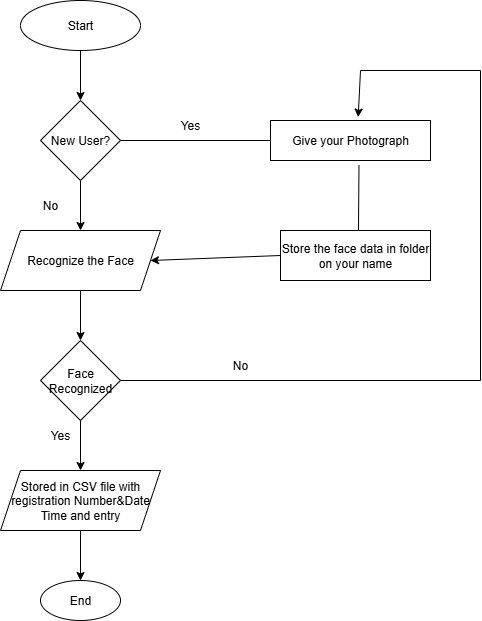

The diagram above was exported from draw.io. Its source (the exported page's mxGraphModel, read from the mxfile embedded in the PNG):
<mxGraphModel dx="1004" dy="610" grid="1" gridSize="10" guides="1" tooltips="1" connect="1" arrows="1" fold="1" page="1" pageScale="1" pageWidth="850" pageHeight="1100" math="0" shadow="0">
  <root>
    <mxCell id="0" />
    <mxCell id="1" parent="0" />
    <mxCell id="_2UxXfGrhu4JVxSJIIuN-3" value="" style="edgeStyle=orthogonalEdgeStyle;rounded=0;orthogonalLoop=1;jettySize=auto;html=1;" edge="1" parent="1" source="_2UxXfGrhu4JVxSJIIuN-1" target="_2UxXfGrhu4JVxSJIIuN-2">
      <mxGeometry relative="1" as="geometry" />
    </mxCell>
    <mxCell id="_2UxXfGrhu4JVxSJIIuN-1" value="Start" style="ellipse;whiteSpace=wrap;html=1;" vertex="1" parent="1">
      <mxGeometry x="340" y="30" width="120" height="50" as="geometry" />
    </mxCell>
    <mxCell id="_2UxXfGrhu4JVxSJIIuN-5" value="" style="edgeStyle=orthogonalEdgeStyle;rounded=0;orthogonalLoop=1;jettySize=auto;html=1;" edge="1" parent="1" source="_2UxXfGrhu4JVxSJIIuN-2" target="_2UxXfGrhu4JVxSJIIuN-4">
      <mxGeometry relative="1" as="geometry" />
    </mxCell>
    <mxCell id="_2UxXfGrhu4JVxSJIIuN-2" value="New User?" style="rhombus;whiteSpace=wrap;html=1;" vertex="1" parent="1">
      <mxGeometry x="360" y="130" width="80" height="80" as="geometry" />
    </mxCell>
    <mxCell id="_2UxXfGrhu4JVxSJIIuN-7" value="" style="edgeStyle=orthogonalEdgeStyle;rounded=0;orthogonalLoop=1;jettySize=auto;html=1;" edge="1" parent="1" source="_2UxXfGrhu4JVxSJIIuN-4" target="_2UxXfGrhu4JVxSJIIuN-6">
      <mxGeometry relative="1" as="geometry" />
    </mxCell>
    <mxCell id="_2UxXfGrhu4JVxSJIIuN-4" value="Recognize the Face" style="shape=parallelogram;perimeter=parallelogramPerimeter;whiteSpace=wrap;html=1;fixedSize=1;" vertex="1" parent="1">
      <mxGeometry x="320" y="260" width="160" height="60" as="geometry" />
    </mxCell>
    <mxCell id="_2UxXfGrhu4JVxSJIIuN-9" value="" style="edgeStyle=orthogonalEdgeStyle;rounded=0;orthogonalLoop=1;jettySize=auto;html=1;" edge="1" parent="1" source="_2UxXfGrhu4JVxSJIIuN-6" target="_2UxXfGrhu4JVxSJIIuN-8">
      <mxGeometry relative="1" as="geometry" />
    </mxCell>
    <mxCell id="_2UxXfGrhu4JVxSJIIuN-6" value="Face Recognized" style="rhombus;whiteSpace=wrap;html=1;" vertex="1" parent="1">
      <mxGeometry x="360" y="370" width="80" height="80" as="geometry" />
    </mxCell>
    <mxCell id="_2UxXfGrhu4JVxSJIIuN-11" value="" style="edgeStyle=orthogonalEdgeStyle;rounded=0;orthogonalLoop=1;jettySize=auto;html=1;" edge="1" parent="1" source="_2UxXfGrhu4JVxSJIIuN-8" target="_2UxXfGrhu4JVxSJIIuN-10">
      <mxGeometry relative="1" as="geometry" />
    </mxCell>
    <mxCell id="_2UxXfGrhu4JVxSJIIuN-8" value="Stored in CSV file with registration Number&amp;amp;Date Time and entry" style="shape=parallelogram;perimeter=parallelogramPerimeter;whiteSpace=wrap;html=1;fixedSize=1;" vertex="1" parent="1">
      <mxGeometry x="320" y="500" width="160" height="60" as="geometry" />
    </mxCell>
    <mxCell id="_2UxXfGrhu4JVxSJIIuN-10" value="End" style="ellipse;whiteSpace=wrap;html=1;" vertex="1" parent="1">
      <mxGeometry x="360" y="610" width="80" height="40" as="geometry" />
    </mxCell>
    <mxCell id="_2UxXfGrhu4JVxSJIIuN-12" value="Give your Photograph" style="rounded=0;whiteSpace=wrap;html=1;" vertex="1" parent="1">
      <mxGeometry x="590" y="150" width="160" height="40" as="geometry" />
    </mxCell>
    <mxCell id="_2UxXfGrhu4JVxSJIIuN-13" value="Store the face data in folder on your name" style="rounded=0;whiteSpace=wrap;html=1;" vertex="1" parent="1">
      <mxGeometry x="600" y="260" width="150" height="50" as="geometry" />
    </mxCell>
    <mxCell id="_2UxXfGrhu4JVxSJIIuN-15" value="" style="endArrow=none;html=1;rounded=0;exitX=1;exitY=0.5;exitDx=0;exitDy=0;entryX=0;entryY=0.5;entryDx=0;entryDy=0;" edge="1" parent="1" source="_2UxXfGrhu4JVxSJIIuN-2" target="_2UxXfGrhu4JVxSJIIuN-12">
      <mxGeometry width="50" height="50" relative="1" as="geometry">
        <mxPoint x="480" y="180" as="sourcePoint" />
        <mxPoint x="530" y="130" as="targetPoint" />
      </mxGeometry>
    </mxCell>
    <mxCell id="_2UxXfGrhu4JVxSJIIuN-16" value="" style="endArrow=classic;html=1;rounded=0;entryX=1;entryY=0.5;entryDx=0;entryDy=0;exitX=0;exitY=0.5;exitDx=0;exitDy=0;" edge="1" parent="1" source="_2UxXfGrhu4JVxSJIIuN-13" target="_2UxXfGrhu4JVxSJIIuN-4">
      <mxGeometry width="50" height="50" relative="1" as="geometry">
        <mxPoint x="530" y="400" as="sourcePoint" />
        <mxPoint x="520" y="290" as="targetPoint" />
      </mxGeometry>
    </mxCell>
    <mxCell id="_2UxXfGrhu4JVxSJIIuN-17" value="" style="endArrow=none;html=1;rounded=0;entryX=0.553;entryY=1.115;entryDx=0;entryDy=0;entryPerimeter=0;" edge="1" parent="1" target="_2UxXfGrhu4JVxSJIIuN-12">
      <mxGeometry width="50" height="50" relative="1" as="geometry">
        <mxPoint x="678" y="260" as="sourcePoint" />
        <mxPoint x="680" y="200" as="targetPoint" />
      </mxGeometry>
    </mxCell>
    <mxCell id="_2UxXfGrhu4JVxSJIIuN-18" value="" style="endArrow=none;html=1;rounded=0;exitX=1;exitY=0.5;exitDx=0;exitDy=0;" edge="1" parent="1" source="_2UxXfGrhu4JVxSJIIuN-6">
      <mxGeometry width="50" height="50" relative="1" as="geometry">
        <mxPoint x="510" y="430" as="sourcePoint" />
        <mxPoint x="800" y="410" as="targetPoint" />
      </mxGeometry>
    </mxCell>
    <mxCell id="_2UxXfGrhu4JVxSJIIuN-20" value="" style="endArrow=none;html=1;rounded=0;" edge="1" parent="1">
      <mxGeometry width="50" height="50" relative="1" as="geometry">
        <mxPoint x="800" y="410" as="sourcePoint" />
        <mxPoint x="800" y="100" as="targetPoint" />
      </mxGeometry>
    </mxCell>
    <mxCell id="_2UxXfGrhu4JVxSJIIuN-21" value="" style="endArrow=none;html=1;rounded=0;" edge="1" parent="1">
      <mxGeometry width="50" height="50" relative="1" as="geometry">
        <mxPoint x="680" y="100" as="sourcePoint" />
        <mxPoint x="800" y="100" as="targetPoint" />
      </mxGeometry>
    </mxCell>
    <mxCell id="_2UxXfGrhu4JVxSJIIuN-22" value="" style="endArrow=classic;html=1;rounded=0;entryX=0.548;entryY=-0.085;entryDx=0;entryDy=0;entryPerimeter=0;" edge="1" parent="1" target="_2UxXfGrhu4JVxSJIIuN-12">
      <mxGeometry width="50" height="50" relative="1" as="geometry">
        <mxPoint x="680" y="100" as="sourcePoint" />
        <mxPoint x="630" y="50" as="targetPoint" />
      </mxGeometry>
    </mxCell>
    <mxCell id="_2UxXfGrhu4JVxSJIIuN-23" value="Yes" style="text;html=1;align=center;verticalAlign=middle;whiteSpace=wrap;rounded=0;" vertex="1" parent="1">
      <mxGeometry x="480" y="140" width="60" height="30" as="geometry" />
    </mxCell>
    <mxCell id="_2UxXfGrhu4JVxSJIIuN-24" value="No" style="text;html=1;align=center;verticalAlign=middle;whiteSpace=wrap;rounded=0;" vertex="1" parent="1">
      <mxGeometry x="530" y="380" width="60" height="30" as="geometry" />
    </mxCell>
    <mxCell id="_2UxXfGrhu4JVxSJIIuN-25" value="No" style="text;html=1;align=center;verticalAlign=middle;whiteSpace=wrap;rounded=0;" vertex="1" parent="1">
      <mxGeometry x="340" y="220" width="60" height="30" as="geometry" />
    </mxCell>
    <mxCell id="_2UxXfGrhu4JVxSJIIuN-26" value="Yes" style="text;html=1;align=center;verticalAlign=middle;whiteSpace=wrap;rounded=0;" vertex="1" parent="1">
      <mxGeometry x="350" y="450" width="60" height="30" as="geometry" />
    </mxCell>
  </root>
</mxGraphModel>